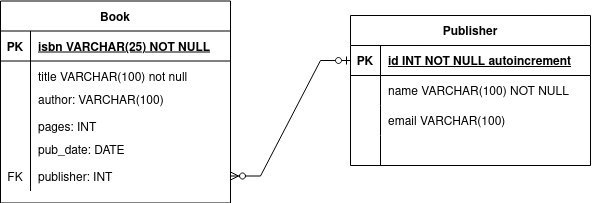

The diagram above was exported from draw.io. Its source (the exported page's mxGraphModel, read from the mxfile embedded in the PNG):
<mxGraphModel dx="989" dy="474" grid="1" gridSize="10" guides="1" tooltips="1" connect="1" arrows="1" fold="1" page="1" pageScale="1" pageWidth="850" pageHeight="1100" math="0" shadow="0" extFonts="Permanent Marker^https://fonts.googleapis.com/css?family=Permanent+Marker">
  <root>
    <mxCell id="0" />
    <mxCell id="1" parent="0" />
    <object label="Book" title="" name="VARCHAR(100) NOT NULL" surname="VARCHAR(100) NOT NULL" birthdate="DATE NOT NULL" email="VARCHAR(50) NOT NULL" id="C-vyLk0tnHw3VtMMgP7b-23">
      <mxCell style="shape=table;startSize=30;container=1;collapsible=1;childLayout=tableLayout;fixedRows=1;rowLines=0;fontStyle=1;align=center;resizeLast=1;" parent="1" vertex="1">
        <mxGeometry x="40" y="105.5" width="230" height="202" as="geometry" />
      </mxCell>
    </object>
    <mxCell id="C-vyLk0tnHw3VtMMgP7b-24" value="" style="shape=partialRectangle;collapsible=0;dropTarget=0;pointerEvents=0;fillColor=none;points=[[0,0.5],[1,0.5]];portConstraint=eastwest;top=0;left=0;right=0;bottom=1;" parent="C-vyLk0tnHw3VtMMgP7b-23" vertex="1">
      <mxGeometry y="30" width="230" height="30" as="geometry" />
    </mxCell>
    <mxCell id="C-vyLk0tnHw3VtMMgP7b-25" value="PK" style="shape=partialRectangle;overflow=hidden;connectable=0;fillColor=none;top=0;left=0;bottom=0;right=0;fontStyle=1;" parent="C-vyLk0tnHw3VtMMgP7b-24" vertex="1">
      <mxGeometry width="30" height="30" as="geometry">
        <mxRectangle width="30" height="30" as="alternateBounds" />
      </mxGeometry>
    </mxCell>
    <mxCell id="C-vyLk0tnHw3VtMMgP7b-26" value="isbn VARCHAR(25) NOT NULL " style="shape=partialRectangle;overflow=hidden;connectable=0;fillColor=none;top=0;left=0;bottom=0;right=0;align=left;spacingLeft=6;fontStyle=5;" parent="C-vyLk0tnHw3VtMMgP7b-24" vertex="1">
      <mxGeometry x="30" width="200" height="30" as="geometry">
        <mxRectangle width="200" height="30" as="alternateBounds" />
      </mxGeometry>
    </mxCell>
    <mxCell id="C-vyLk0tnHw3VtMMgP7b-27" value="" style="shape=partialRectangle;collapsible=0;dropTarget=0;pointerEvents=0;fillColor=none;points=[[0,0.5],[1,0.5]];portConstraint=eastwest;top=0;left=0;right=0;bottom=0;" parent="C-vyLk0tnHw3VtMMgP7b-23" vertex="1">
      <mxGeometry y="60" width="230" height="30" as="geometry" />
    </mxCell>
    <mxCell id="C-vyLk0tnHw3VtMMgP7b-28" value="" style="shape=partialRectangle;overflow=hidden;connectable=0;fillColor=none;top=0;left=0;bottom=0;right=0;" parent="C-vyLk0tnHw3VtMMgP7b-27" vertex="1">
      <mxGeometry width="30" height="30" as="geometry">
        <mxRectangle width="30" height="30" as="alternateBounds" />
      </mxGeometry>
    </mxCell>
    <mxCell id="C-vyLk0tnHw3VtMMgP7b-29" value="title VARCHAR(100) not null" style="shape=partialRectangle;overflow=hidden;connectable=0;fillColor=none;top=0;left=0;bottom=0;right=0;align=left;spacingLeft=6;" parent="C-vyLk0tnHw3VtMMgP7b-27" vertex="1">
      <mxGeometry x="30" width="200" height="30" as="geometry">
        <mxRectangle width="200" height="30" as="alternateBounds" />
      </mxGeometry>
    </mxCell>
    <mxCell id="i2A9enrjYO1QEqACvpk9-14" style="shape=partialRectangle;collapsible=0;dropTarget=0;pointerEvents=0;fillColor=none;points=[[0,0.5],[1,0.5]];portConstraint=eastwest;top=0;left=0;right=0;bottom=0;" parent="C-vyLk0tnHw3VtMMgP7b-23" vertex="1">
      <mxGeometry y="90" width="230" height="20" as="geometry" />
    </mxCell>
    <mxCell id="i2A9enrjYO1QEqACvpk9-15" style="shape=partialRectangle;overflow=hidden;connectable=0;fillColor=none;top=0;left=0;bottom=0;right=0;" parent="i2A9enrjYO1QEqACvpk9-14" vertex="1">
      <mxGeometry width="30" height="20" as="geometry">
        <mxRectangle width="30" height="20" as="alternateBounds" />
      </mxGeometry>
    </mxCell>
    <mxCell id="i2A9enrjYO1QEqACvpk9-16" value="author: VARCHAR(100)&#10;" style="shape=partialRectangle;overflow=hidden;connectable=0;fillColor=none;top=0;left=0;bottom=0;right=0;align=left;spacingLeft=6;" parent="i2A9enrjYO1QEqACvpk9-14" vertex="1">
      <mxGeometry x="30" width="200" height="20" as="geometry">
        <mxRectangle width="200" height="20" as="alternateBounds" />
      </mxGeometry>
    </mxCell>
    <mxCell id="i2A9enrjYO1QEqACvpk9-26" style="shape=partialRectangle;collapsible=0;dropTarget=0;pointerEvents=0;fillColor=none;points=[[0,0.5],[1,0.5]];portConstraint=eastwest;top=0;left=0;right=0;bottom=0;" parent="C-vyLk0tnHw3VtMMgP7b-23" vertex="1">
      <mxGeometry y="110" width="230" height="30" as="geometry" />
    </mxCell>
    <mxCell id="i2A9enrjYO1QEqACvpk9-27" style="shape=partialRectangle;overflow=hidden;connectable=0;fillColor=none;top=0;left=0;bottom=0;right=0;" parent="i2A9enrjYO1QEqACvpk9-26" vertex="1">
      <mxGeometry width="30" height="30" as="geometry">
        <mxRectangle width="30" height="30" as="alternateBounds" />
      </mxGeometry>
    </mxCell>
    <mxCell id="i2A9enrjYO1QEqACvpk9-28" value="pages: INT" style="shape=partialRectangle;overflow=hidden;connectable=0;fillColor=none;top=0;left=0;bottom=0;right=0;align=left;spacingLeft=6;" parent="i2A9enrjYO1QEqACvpk9-26" vertex="1">
      <mxGeometry x="30" width="200" height="30" as="geometry">
        <mxRectangle width="200" height="30" as="alternateBounds" />
      </mxGeometry>
    </mxCell>
    <mxCell id="i2A9enrjYO1QEqACvpk9-23" style="shape=partialRectangle;collapsible=0;dropTarget=0;pointerEvents=0;fillColor=none;points=[[0,0.5],[1,0.5]];portConstraint=eastwest;top=0;left=0;right=0;bottom=0;" parent="C-vyLk0tnHw3VtMMgP7b-23" vertex="1">
      <mxGeometry y="140" width="230" height="20" as="geometry" />
    </mxCell>
    <mxCell id="i2A9enrjYO1QEqACvpk9-24" style="shape=partialRectangle;overflow=hidden;connectable=0;fillColor=none;top=0;left=0;bottom=0;right=0;" parent="i2A9enrjYO1QEqACvpk9-23" vertex="1">
      <mxGeometry width="30" height="20" as="geometry">
        <mxRectangle width="30" height="20" as="alternateBounds" />
      </mxGeometry>
    </mxCell>
    <mxCell id="i2A9enrjYO1QEqACvpk9-25" value="pub_date: DATE&#10;" style="shape=partialRectangle;overflow=hidden;connectable=0;fillColor=none;top=0;left=0;bottom=0;right=0;align=left;spacingLeft=6;" parent="i2A9enrjYO1QEqACvpk9-23" vertex="1">
      <mxGeometry x="30" width="200" height="20" as="geometry">
        <mxRectangle width="200" height="20" as="alternateBounds" />
      </mxGeometry>
    </mxCell>
    <mxCell id="i2A9enrjYO1QEqACvpk9-20" style="shape=partialRectangle;collapsible=0;dropTarget=0;pointerEvents=0;fillColor=none;points=[[0,0.5],[1,0.5]];portConstraint=eastwest;top=0;left=0;right=0;bottom=0;" parent="C-vyLk0tnHw3VtMMgP7b-23" vertex="1">
      <mxGeometry y="160" width="230" height="30" as="geometry" />
    </mxCell>
    <mxCell id="i2A9enrjYO1QEqACvpk9-21" value="FK" style="shape=partialRectangle;overflow=hidden;connectable=0;fillColor=none;top=0;left=0;bottom=0;right=0;" parent="i2A9enrjYO1QEqACvpk9-20" vertex="1">
      <mxGeometry width="30" height="30" as="geometry">
        <mxRectangle width="30" height="30" as="alternateBounds" />
      </mxGeometry>
    </mxCell>
    <mxCell id="i2A9enrjYO1QEqACvpk9-22" value="publisher: INT" style="shape=partialRectangle;overflow=hidden;connectable=0;fillColor=none;top=0;left=0;bottom=0;right=0;align=left;spacingLeft=6;" parent="i2A9enrjYO1QEqACvpk9-20" vertex="1">
      <mxGeometry x="30" width="200" height="30" as="geometry">
        <mxRectangle width="200" height="30" as="alternateBounds" />
      </mxGeometry>
    </mxCell>
    <mxCell id="RXWyj0weI1gpLNxYX6Sw-18" style="edgeStyle=orthogonalEdgeStyle;rounded=0;orthogonalLoop=1;jettySize=auto;html=1;exitX=1;exitY=0.5;exitDx=0;exitDy=0;" edge="1" parent="C-vyLk0tnHw3VtMMgP7b-23" source="i2A9enrjYO1QEqACvpk9-26" target="i2A9enrjYO1QEqACvpk9-26">
      <mxGeometry relative="1" as="geometry" />
    </mxCell>
    <mxCell id="RXWyj0weI1gpLNxYX6Sw-4" value="Publisher" style="shape=table;startSize=30;container=1;collapsible=1;childLayout=tableLayout;fixedRows=1;rowLines=0;fontStyle=1;align=center;resizeLast=1;" vertex="1" parent="1">
      <mxGeometry x="390" y="120" width="240" height="150" as="geometry" />
    </mxCell>
    <mxCell id="RXWyj0weI1gpLNxYX6Sw-5" value="" style="shape=tableRow;horizontal=0;startSize=0;swimlaneHead=0;swimlaneBody=0;fillColor=none;collapsible=0;dropTarget=0;points=[[0,0.5],[1,0.5]];portConstraint=eastwest;top=0;left=0;right=0;bottom=1;" vertex="1" parent="RXWyj0weI1gpLNxYX6Sw-4">
      <mxGeometry y="30" width="240" height="30" as="geometry" />
    </mxCell>
    <mxCell id="RXWyj0weI1gpLNxYX6Sw-6" value="PK" style="shape=partialRectangle;connectable=0;fillColor=none;top=0;left=0;bottom=0;right=0;fontStyle=1;overflow=hidden;" vertex="1" parent="RXWyj0weI1gpLNxYX6Sw-5">
      <mxGeometry width="30" height="30" as="geometry">
        <mxRectangle width="30" height="30" as="alternateBounds" />
      </mxGeometry>
    </mxCell>
    <mxCell id="RXWyj0weI1gpLNxYX6Sw-7" value="id INT NOT NULL autoincrement" style="shape=partialRectangle;connectable=0;fillColor=none;top=0;left=0;bottom=0;right=0;align=left;spacingLeft=6;fontStyle=5;overflow=hidden;" vertex="1" parent="RXWyj0weI1gpLNxYX6Sw-5">
      <mxGeometry x="30" width="210" height="30" as="geometry">
        <mxRectangle width="210" height="30" as="alternateBounds" />
      </mxGeometry>
    </mxCell>
    <mxCell id="RXWyj0weI1gpLNxYX6Sw-8" value="" style="shape=tableRow;horizontal=0;startSize=0;swimlaneHead=0;swimlaneBody=0;fillColor=none;collapsible=0;dropTarget=0;points=[[0,0.5],[1,0.5]];portConstraint=eastwest;top=0;left=0;right=0;bottom=0;" vertex="1" parent="RXWyj0weI1gpLNxYX6Sw-4">
      <mxGeometry y="60" width="240" height="30" as="geometry" />
    </mxCell>
    <mxCell id="RXWyj0weI1gpLNxYX6Sw-9" value="" style="shape=partialRectangle;connectable=0;fillColor=none;top=0;left=0;bottom=0;right=0;editable=1;overflow=hidden;" vertex="1" parent="RXWyj0weI1gpLNxYX6Sw-8">
      <mxGeometry width="30" height="30" as="geometry">
        <mxRectangle width="30" height="30" as="alternateBounds" />
      </mxGeometry>
    </mxCell>
    <mxCell id="RXWyj0weI1gpLNxYX6Sw-10" value="name VARCHAR(100) NOT NULL" style="shape=partialRectangle;connectable=0;fillColor=none;top=0;left=0;bottom=0;right=0;align=left;spacingLeft=6;overflow=hidden;" vertex="1" parent="RXWyj0weI1gpLNxYX6Sw-8">
      <mxGeometry x="30" width="210" height="30" as="geometry">
        <mxRectangle width="210" height="30" as="alternateBounds" />
      </mxGeometry>
    </mxCell>
    <mxCell id="RXWyj0weI1gpLNxYX6Sw-11" value="" style="shape=tableRow;horizontal=0;startSize=0;swimlaneHead=0;swimlaneBody=0;fillColor=none;collapsible=0;dropTarget=0;points=[[0,0.5],[1,0.5]];portConstraint=eastwest;top=0;left=0;right=0;bottom=0;" vertex="1" parent="RXWyj0weI1gpLNxYX6Sw-4">
      <mxGeometry y="90" width="240" height="30" as="geometry" />
    </mxCell>
    <mxCell id="RXWyj0weI1gpLNxYX6Sw-12" value="" style="shape=partialRectangle;connectable=0;fillColor=none;top=0;left=0;bottom=0;right=0;editable=1;overflow=hidden;" vertex="1" parent="RXWyj0weI1gpLNxYX6Sw-11">
      <mxGeometry width="30" height="30" as="geometry">
        <mxRectangle width="30" height="30" as="alternateBounds" />
      </mxGeometry>
    </mxCell>
    <mxCell id="RXWyj0weI1gpLNxYX6Sw-13" value="email VARCHAR(100)" style="shape=partialRectangle;connectable=0;fillColor=none;top=0;left=0;bottom=0;right=0;align=left;spacingLeft=6;overflow=hidden;" vertex="1" parent="RXWyj0weI1gpLNxYX6Sw-11">
      <mxGeometry x="30" width="210" height="30" as="geometry">
        <mxRectangle width="210" height="30" as="alternateBounds" />
      </mxGeometry>
    </mxCell>
    <mxCell id="RXWyj0weI1gpLNxYX6Sw-14" value="" style="shape=tableRow;horizontal=0;startSize=0;swimlaneHead=0;swimlaneBody=0;fillColor=none;collapsible=0;dropTarget=0;points=[[0,0.5],[1,0.5]];portConstraint=eastwest;top=0;left=0;right=0;bottom=0;" vertex="1" parent="RXWyj0weI1gpLNxYX6Sw-4">
      <mxGeometry y="120" width="240" height="30" as="geometry" />
    </mxCell>
    <mxCell id="RXWyj0weI1gpLNxYX6Sw-15" value="" style="shape=partialRectangle;connectable=0;fillColor=none;top=0;left=0;bottom=0;right=0;editable=1;overflow=hidden;" vertex="1" parent="RXWyj0weI1gpLNxYX6Sw-14">
      <mxGeometry width="30" height="30" as="geometry">
        <mxRectangle width="30" height="30" as="alternateBounds" />
      </mxGeometry>
    </mxCell>
    <mxCell id="RXWyj0weI1gpLNxYX6Sw-16" value="" style="shape=partialRectangle;connectable=0;fillColor=none;top=0;left=0;bottom=0;right=0;align=left;spacingLeft=6;overflow=hidden;" vertex="1" parent="RXWyj0weI1gpLNxYX6Sw-14">
      <mxGeometry x="30" width="210" height="30" as="geometry">
        <mxRectangle width="210" height="30" as="alternateBounds" />
      </mxGeometry>
    </mxCell>
    <mxCell id="RXWyj0weI1gpLNxYX6Sw-17" value="" style="edgeStyle=entityRelationEdgeStyle;fontSize=12;html=1;endArrow=ERzeroToMany;startArrow=ERzeroToOne;rounded=0;entryX=1;entryY=0.5;entryDx=0;entryDy=0;exitX=0;exitY=0.5;exitDx=0;exitDy=0;" edge="1" parent="1" source="RXWyj0weI1gpLNxYX6Sw-5" target="i2A9enrjYO1QEqACvpk9-20">
      <mxGeometry width="100" height="100" relative="1" as="geometry">
        <mxPoint x="310" y="330" as="sourcePoint" />
        <mxPoint x="410" y="230" as="targetPoint" />
      </mxGeometry>
    </mxCell>
  </root>
</mxGraphModel>